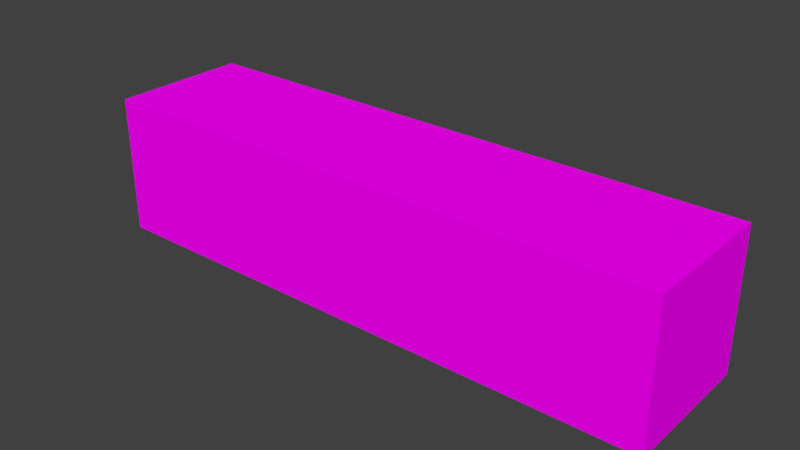 # Source: testCube2.blend  (saved by Blender 2.77.0; exported with 4.5.12 LTS)
import bpy
from mathutils import Matrix  # noqa: F401  (used for matrix-valued properties, if any)

bpy.ops.wm.read_factory_settings(use_empty=True)
scene = bpy.context.scene
scene.name = 'Scene'

# ---- collections
col_collection_1 = bpy.data.collections.new('Collection 1'); scene.collection.children.link(col_collection_1)

# ---- images (referenced by path relative to the original .blend; pixels are not part of the script)
import os
ASSET_DIR = os.environ.get("B2B_ASSET_DIR", "")  # directory of the original .blend (textures are referenced by path, not embedded)
HERE = os.path.dirname(os.path.abspath(__file__))  # packed textures are extracted next to this script under _unpacked/

def load_image(name, relpath, width, height, colorspace="sRGB"):
    """Load a texture the original file referenced (path relative to the .blend, or extracted next to this script)."""
    p = next((c for c in (os.path.join(HERE, relpath), os.path.join(ASSET_DIR, relpath)) if relpath and os.path.exists(c)), "")
    if p:
        img = bpy.data.images.load(p, check_existing=True)
        img.name = name
    else:  # same state as the original file: an image datablock whose file is absent (Cycles renders it pink)
        img = bpy.data.images.new(name, width, height)
        img.source = "FILE"
        img.filepath = "//" + (relpath or name)
    img.colorspace_settings.name = colorspace
    return img
img_colorpalette_jpg_001 = load_image('colorPalette.jpg.001', 'colorPalette.jpg', 1024, 1024, 'sRGB')

# ---- materials (node trees are filled in below, after node groups)
mat_material = bpy.data.materials.new('Material')
mat_material.alpha_threshold = 0.0
mat_material.roughness = 0.5
mat_material.line_color = (0.0, 0.0, 0.0, 1.0)

# ---- material node trees
mat_material.use_nodes = True; mat_material.node_tree.nodes.clear()
_N = mat_material.node_tree.nodes; _L = mat_material.node_tree.links
n0 = _N.new('ShaderNodeOutputMaterial'); n0.name = 'Material Output'; n0.location = (300, 300)
n1 = _N.new('ShaderNodeBsdfDiffuse'); n1.name = 'Diffuse BSDF'; n1.location = (10, 300)
n2 = _N.new('ShaderNodeTexCoord'); n2.name = 'Texture Coordinate'; n2.location = (-183, 230)
n3 = _N.new('ShaderNodeTexImage'); n3.name = 'Image Texture'; n3.location = (228, 132)
n3.width = 140
n3.image = img_colorpalette_jpg_001
_L.new(n1.outputs[0], n0.inputs[0])
_L.new(n2.outputs[2], n3.inputs[0])
_L.new(n3.outputs[0], n1.inputs[0])
n0.is_active_output = True

# ---- world
world_world = bpy.data.worlds.new('World'); scene.world = world_world
world_world.color = (0.05088, 0.05088, 0.05088)
world_world.use_sun_shadow = False
world_world.sun_shadow_jitter_overblur = 0.0
world_world.cycles.sampling_method = 'MANUAL'

# ---- meshes
me_cube = bpy.data.meshes.new('Cube')
me_cube.from_pydata([(4.152, 1.0, -1.0), (4.152, -1.0, -1.0), (-4.152, -1.0, -1.0), (-4.152, 1.0, -1.0), (4.152, 1.0, 1.0), (4.152, -1.0, 1.0), (-4.152, -1.0, 1.0), (-4.152, 1.0, 1.0), (4.152, 0.0, -1.0), (9.537e-07, 1.0, -1.0), (4.152, 1.0, 0.0), (-4.768e-07, -1.0, -1.0), (4.152, -1.0, 0.0), (-4.152, 2.384e-07, -1.0), (-4.152, -1.0, 0.0), (-4.152, 1.0, 0.0), (4.152, -4.768e-07, 1.0), (1.431e-06, 1.0, 1.0), (-1.907e-06, -1.0, 1.0), (-4.152, 1.788e-07, 1.0), (1.431e-06, 1.0, 0.0), (-4.152, 2.98e-07, 0.0), (-9.537e-07, -1.0, 0.0), (4.152, -2.384e-07, 0.0), (-2.384e-07, -1.788e-07, 1.0), (4.768e-07, 1.192e-07, -1.0)], [], [(25, 11, 2, 13), (24, 19, 6, 18), (23, 16, 5, 12), (22, 18, 6, 14), (21, 19, 7, 15), (20, 9, 3, 15), (17, 20, 15, 7), (4, 10, 20, 17), (10, 0, 9, 20), (13, 21, 15, 3), (2, 14, 21, 13), (14, 6, 19, 21), (11, 22, 14, 2), (1, 12, 22, 11), (12, 5, 18, 22), (8, 23, 12, 1), (0, 10, 23, 8), (10, 4, 16, 23), (16, 24, 18, 5), (4, 17, 24, 16), (17, 7, 19, 24), (9, 25, 13, 3), (0, 8, 25, 9), (8, 1, 11, 25)])
me_cube.materials.append(mat_material)
me_cube.use_remesh_preserve_volume = False
me_cube.use_remesh_preserve_attributes = False
me_cube.use_mirror_vertex_groups = False
me_cube.update()

# ---- objects
ob_cube = bpy.data.objects.new('Cube', me_cube)

# ---- transforms, parenting, visibility, modifiers, constraints
ob_cube.location = (0.0, 0.0, 0.0)
ob_cube.lock_rotations_4d = False
ob_cube.empty_display_type = 'ARROWS'
ob_cube.lineart.crease_threshold = 0.0

# ---- collection membership
col_collection_1.objects.link(ob_cube)

# ---- scene / render settings (as saved in the file)
scene.frame_start = 1; scene.frame_end = 250; scene.frame_set(1)
scene.render.engine = 'CYCLES'
scene.render.resolution_percentage = 50
scene.render.dither_intensity = 0.0
scene.cycles.use_denoising = False
scene.cycles.samples = 128
scene.cycles.sampling_pattern = 'TABULATED_SOBOL'
scene.cycles.light_sampling_threshold = 0.0
scene.cycles.use_adaptive_sampling = False
scene.cycles.use_light_tree = False
scene.cycles.blur_glossy = 0.0
scene.cycles.sample_clamp_indirect = 0.0
scene.view_settings.view_transform = 'Standard'
bpy.context.view_layer.update()

# ---- added for rendering (the .blend has no active camera and no usable light): camera, sun
cam_auto = bpy.data.cameras.new('AutoCamera')
cam_auto.lens = 50.0
cam_auto.sensor_width = 36.0
cam_auto.clip_end = 1000.0
ob_auto_camera = bpy.data.objects.new('AutoCamera', cam_auto)
scene.collection.objects.link(ob_auto_camera)
ob_auto_camera.location = (8.11665, -9.73998, 6.49332)
ob_auto_camera.rotation_euler = (1.09748, -7.21219e-08, 0.694738)
scene.camera = ob_auto_camera
light_auto_sun = bpy.data.lights.new('AutoSun', 'SUN')
light_auto_sun.energy = 3.0
light_auto_sun.angle = 0.0523599
ob_auto_sun = bpy.data.objects.new('AutoSun', light_auto_sun)
scene.collection.objects.link(ob_auto_sun)
ob_auto_sun.rotation_euler = (0.872665, 0.174533, 0.523599)
bpy.context.view_layer.update()
